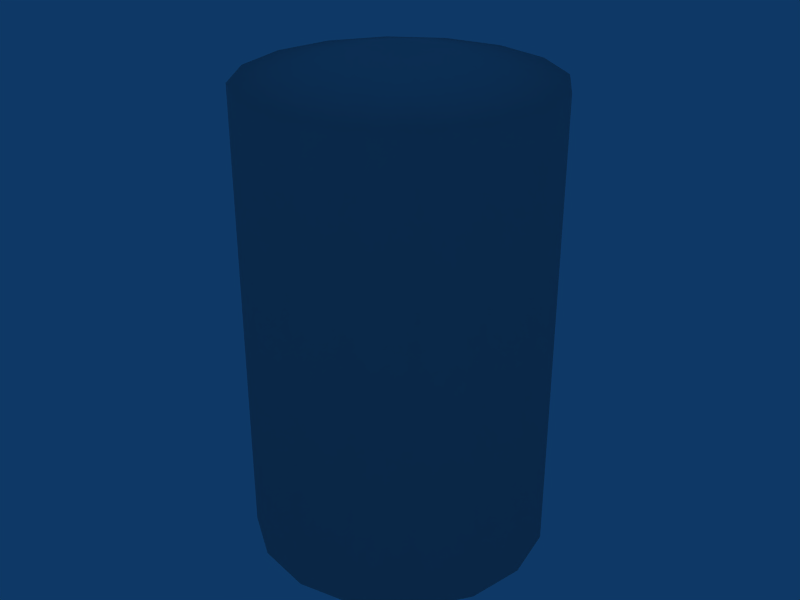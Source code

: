 # Source: ebos_building_ref_011.blend  (saved by Blender 2.79.0; exported with 4.5.12 LTS)
import bpy
from mathutils import Matrix  # noqa: F401  (used for matrix-valued properties, if any)

bpy.ops.wm.read_factory_settings(use_empty=True)
scene = bpy.context.scene
scene.name = 'Scene'

# ---- collections
col_collection_1 = bpy.data.collections.new('Collection 1'); scene.collection.children.link(col_collection_1)

# ---- materials (node trees are filled in below, after node groups)
mat_material = bpy.data.materials.new('Material')
mat_material.alpha_threshold = 0.0
mat_material.roughness = 0.5

# ---- material node trees

# ---- world
world_world = bpy.data.worlds.new('World'); scene.world = world_world
world_world.color = (0.05656, 0.2208, 0.4)
world_world.use_sun_shadow = False
world_world.sun_shadow_jitter_overblur = 0.0
world_world.cycles.sampling_method = 'NONE'
world_world.cycles.sample_map_resolution = 256

# ---- meshes
me_circle = bpy.data.meshes.new('Circle')
me_circle.from_pydata([(3.193, 3.193, 0.0), (4.171, 1.728, 0.0), (4.515, -1.319e-07, 0.0), (4.171, -1.728, 0.0), (3.193, -3.193, 0.0), (1.728, -4.171, 0.0), (2.234e-07, -4.515, 0.0), (-1.728, -4.171, 0.0), (-3.193, -3.193, 0.0), (-4.171, -1.728, 0.0), (-4.515, 1.193e-07, 0.0), (-4.171, 1.728, 0.0), (-3.193, 3.193, 0.0), (-1.728, 4.171, 0.0), (2.484e-06, 4.515, 0.0), (1.728, 4.171, 0.0), (3.193, 3.193, 0.0), (4.171, 1.728, 0.0), (4.515, -1.319e-07, 0.0), (4.171, -1.728, 0.0), (3.193, -3.193, 0.0), (1.728, -4.171, 0.0), (2.234e-07, -4.515, 0.0), (-1.728, -4.171, 0.0), (-3.193, -3.193, 0.0), (-4.171, -1.728, 0.0), (-4.515, 1.193e-07, 0.0), (-4.171, 1.728, 0.0), (-3.193, 3.193, 0.0), (-1.728, 4.171, 0.0), (2.484e-06, 4.515, 0.0), (1.728, 4.171, 0.0), (3.193, 3.193, 14.0), (4.171, 1.728, 14.0), (4.515, -1.319e-07, 14.0), (4.171, -1.728, 14.0), (3.193, -3.193, 14.0), (1.728, -4.171, 14.0), (2.234e-07, -4.515, 14.0), (-1.728, -4.171, 14.0), (-3.193, -3.193, 14.0), (-4.171, -1.728, 14.0), (-4.515, 1.193e-07, 14.0), (-4.171, 1.728, 14.0), (-3.193, 3.193, 14.0), (-1.728, 4.171, 14.0), (2.484e-06, 4.515, 14.0), (1.728, 4.171, 14.0), (3.316e-07, -1.043e-07, 15.0)], [], [(1, 0, 16, 17), (1, 17, 18, 2), (2, 18, 19, 3), (4, 3, 19, 20), (5, 4, 20, 21), (6, 5, 21, 22), (7, 6, 22, 23), (7, 23, 24, 8), (9, 8, 24, 25), (10, 9, 25, 26), (10, 26, 27, 11), (12, 11, 27, 28), (13, 12, 28, 29), (13, 29, 30, 14), (15, 14, 30, 31), (0, 15, 31, 16), (17, 16, 32, 33), (17, 33, 34, 18), (18, 34, 35, 19), (20, 19, 35, 36), (21, 20, 36, 37), (22, 21, 37, 38), (23, 22, 38, 39), (23, 39, 40, 24), (25, 24, 40, 41), (26, 25, 41, 42), (26, 42, 43, 27), (28, 27, 43, 44), (29, 28, 44, 45), (29, 45, 46, 30), (31, 30, 46, 47), (16, 31, 47, 32), (33, 32, 48), (33, 48, 34), (34, 48, 35), (36, 35, 48), (37, 36, 48), (38, 37, 48), (39, 38, 48), (39, 48, 40), (41, 40, 48), (42, 41, 48), (42, 48, 43), (44, 43, 48), (45, 44, 48), (45, 48, 46), (47, 46, 48), (32, 47, 48)])
me_circle.polygons.foreach_set('use_smooth', [True] * 48)
_uv = me_circle.uv_layers.new(name='UVTex')
_uv.uv.foreach_set('vector', [0.2812, 0.03125, 0.4688, 0.03125, 0.4688, 0.2188, 0.2812, 0.2188, 0.2812, 0.03125, 0.4688, 0.03125, 0.4688, 0.2188, 0.2812, 0.2188, 0.2812, 0.03125, 0.4688, 0.03125, 0.4688, 0.2188, 0.2812, 0.2188, 0.2812, 0.03125, 0.4688, 0.03125, 0.4688, 0.2188, 0.2812, 0.2188, 0.2812, 0.03125, 0.4688, 0.03125, 0.4688, 0.2188, 0.2812, 0.2188, 0.2812, 0.03125, 0.4688, 0.03125, 0.4688, 0.2188, 0.2812, 0.2188, 0.2812, 0.03125, 0.4688, 0.03125, 0.4688, 0.2188, 0.2812, 0.2188, 0.2812, 0.03125, 0.4688, 0.03125, 0.4688, 0.2188, 0.2812, 0.2188, 0.2812, 0.03125, 0.4688, 0.03125, 0.4688, 0.2188, 0.2812, 0.2188, 0.2812, 0.03125, 0.4688, 0.03125, 0.4688, 0.2188, 0.2812, 0.2188, 0.2812, 0.03125, 0.4688, 0.03125, 0.4688, 0.2188, 0.2812, 0.2188, 0.2812, 0.03125, 0.4688, 0.03125, 0.4688, 0.2188, 0.2812, 0.2188, 0.2812, 0.03125, 0.4688, 0.03125, 0.4688, 0.2188, 0.2812, 0.2188, 0.2812, 0.03125, 0.4688, 0.03125, 0.4688, 0.2188, 0.2812, 0.2188, 0.2812, 0.03125, 0.4688, 0.03125, 0.4688, 0.2188, 0.2812, 0.2188, 0.2812, 0.03125, 0.4688, 0.03125, 0.4688, 0.2188, 0.2812, 0.2188, 0.2812, 0.03125, 0.4688, 0.03125, 0.4688, 0.2188, 0.2812, 0.2188, 0.2812, 0.03125, 0.4688, 0.03125, 0.4688, 0.2188, 0.2812, 0.2188, 0.2812, 0.03125, 0.4688, 0.03125, 0.4688, 0.2188, 0.2812, 0.2188, 0.2812, 0.03125, 0.4688, 0.03125, 0.4688, 0.2188, 0.2812, 0.2188, 0.2812, 0.03125, 0.4688, 0.03125, 0.4688, 0.2188, 0.2812, 0.2188, 0.2812, 0.03125, 0.4688, 0.03125, 0.4688, 0.2188, 0.2812, 0.2188, 0.2812, 0.03125, 0.4688, 0.03125, 0.4688, 0.2188, 0.2812, 0.2188, 0.2812, 0.03125, 0.4688, 0.03125, 0.4688, 0.2188, 0.2812, 0.2188, 0.2812, 0.03125, 0.4688, 0.03125, 0.4688, 0.2188, 0.2812, 0.2188, 0.2812, 0.03125, 0.4688, 0.03125, 0.4688, 0.2188, 0.2812, 0.2188, 0.2812, 0.03125, 0.4688, 0.03125, 0.4688, 0.2188, 0.2812, 0.2188, 0.2812, 0.03125, 0.4688, 0.03125, 0.4688, 0.2188, 0.2812, 0.2188, 0.2812, 0.03125, 0.4688, 0.03125, 0.4688, 0.2188, 0.2812, 0.2188, 0.2812, 0.03125, 0.4688, 0.03125, 0.4688, 0.2188, 0.2812, 0.2188, 0.2812, 0.03125, 0.4688, 0.03125, 0.4688, 0.2188, 0.2812, 0.2188, 0.2812, 0.03125, 0.4688, 0.03125, 0.4688, 0.2188, 0.2812, 0.2188, 0.2812, 0.03125, 0.4688, 0.03125, 0.4688, 0.2188, 0.2812, 0.03125, 0.4688, 0.03125, 0.4688, 0.2188, 0.2812, 0.03125, 0.4688, 0.03125, 0.4688, 0.2188, 0.2812, 0.03125, 0.4688, 0.03125, 0.4688, 0.2188, 0.2812, 0.03125, 0.4688, 0.03125, 0.4688, 0.2188, 0.2812, 0.03125, 0.4688, 0.03125, 0.4688, 0.2188, 0.2812, 0.03125, 0.4688, 0.03125, 0.4688, 0.2188, 0.2812, 0.03125, 0.4688, 0.03125, 0.4688, 0.2188, 0.2812, 0.03125, 0.4688, 0.03125, 0.4688, 0.2188, 0.2812, 0.03125, 0.4688, 0.03125, 0.4688, 0.2188, 0.2812, 0.03125, 0.4688, 0.03125, 0.4688, 0.2188, 0.2812, 0.03125, 0.4688, 0.03125, 0.4688, 0.2188, 0.2812, 0.03125, 0.4688, 0.03125, 0.4688, 0.2188, 0.2812, 0.03125, 0.4688, 0.03125, 0.4688, 0.2188, 0.2812, 0.03125, 0.4688, 0.03125, 0.4688, 0.2188, 0.2812, 0.03125, 0.4688, 0.03125, 0.4688, 0.2188])
me_circle.materials.append(mat_material)
me_circle.use_remesh_preserve_volume = False
me_circle.use_remesh_preserve_attributes = False
me_circle.use_mirror_vertex_groups = False
me_circle.update()

# ---- objects
ob_circle = bpy.data.objects.new('Circle', me_circle)

# ---- transforms, parenting, visibility, modifiers, constraints
ob_circle.location = (0.0, 0.0, 0.0)
ob_circle.lock_rotations_4d = False
ob_circle.empty_display_type = 'ARROWS'
ob_circle.lineart.crease_threshold = 0.0

# ---- collection membership
col_collection_1.objects.link(ob_circle)

# ---- scene / render settings (as saved in the file)
scene.frame_start = 1; scene.frame_end = 250; scene.frame_set(1)
scene.render.engine = 'BLENDER_EEVEE_NEXT'
scene.render.image_settings.file_format = 'JPEG'
scene.render.image_settings.color_mode = 'RGB'
scene.render.image_settings.compression = 90
scene.render.resolution_x = 800
scene.render.resolution_y = 600
scene.render.pixel_aspect_x = 100.0
scene.render.pixel_aspect_y = 100.0
scene.render.fps = 25
scene.render.dither_intensity = 0.0
scene.render.use_compositing = False
scene.render.use_sequencer = False
scene.render.bake_margin = 2
scene.render.bake_bias = 0.0
scene.render.use_stamp_time = False
scene.render.use_stamp_date = False
scene.render.use_stamp_frame = False
scene.render.use_stamp_camera = False
scene.render.use_stamp_scene = False
scene.render.use_stamp_filename = False
scene.render.use_stamp_render_time = False
scene.render.stamp_font_size = 0
scene.cycles.use_denoising = False
scene.cycles.samples = 10
scene.cycles.sampling_pattern = 'TABULATED_SOBOL'
scene.cycles.light_sampling_threshold = 0.0
scene.cycles.use_adaptive_sampling = False
scene.cycles.use_light_tree = False
scene.cycles.blur_glossy = 0.0
scene.cycles.volume_bounces = 1
scene.cycles.pixel_filter_type = 'GAUSSIAN'
scene.cycles.sample_clamp_indirect = 0.0
scene.view_settings.view_transform = 'Raw'
bpy.context.view_layer.update()

# ---- added for rendering (the .blend has no active camera): camera
cam_auto = bpy.data.cameras.new('AutoCamera')
cam_auto.lens = 50.0
cam_auto.sensor_width = 36.0
cam_auto.clip_end = 1000.0
ob_auto_camera = bpy.data.objects.new('AutoCamera', cam_auto)
scene.collection.objects.link(ob_auto_camera)
ob_auto_camera.location = (18.2266, -21.8719, 22.0813)
ob_auto_camera.rotation_euler = (1.09748, -7.21219e-08, 0.694738)
scene.camera = ob_auto_camera
bpy.context.view_layer.update()
